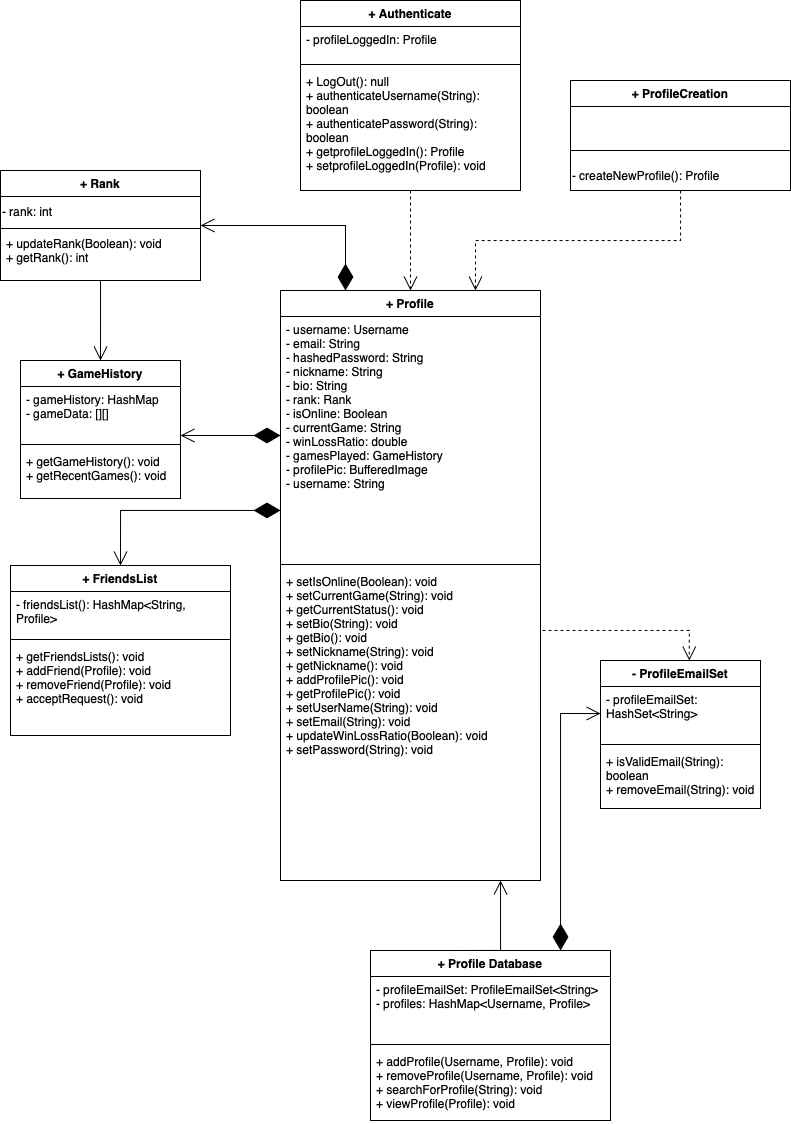

The diagram above was exported from draw.io. Its source (the exported page's mxGraphModel, read from the mxfile embedded in the PNG):
<mxGraphModel dx="1207" dy="689" grid="1" gridSize="10" guides="1" tooltips="1" connect="1" arrows="1" fold="1" page="1" pageScale="1" pageWidth="1600" pageHeight="900" math="0" shadow="0">
  <root>
    <mxCell id="0" />
    <mxCell id="1" parent="0" />
    <mxCell id="CfxNbrAvb8t-RROdHFSC-21" value="+ GameHistory" style="swimlane;fontStyle=1;align=center;verticalAlign=top;childLayout=stackLayout;horizontal=1;startSize=26;horizontalStack=0;resizeParent=1;resizeParentMax=0;resizeLast=0;collapsible=1;marginBottom=0;whiteSpace=wrap;html=1;" parent="1" vertex="1">
      <mxGeometry x="100" y="470" width="160" height="138" as="geometry" />
    </mxCell>
    <mxCell id="CfxNbrAvb8t-RROdHFSC-22" value="- gameHistory: HashMap&lt;div&gt;- gameData: [][]&lt;/div&gt;" style="text;strokeColor=none;fillColor=none;align=left;verticalAlign=top;spacingLeft=4;spacingRight=4;overflow=hidden;rotatable=0;points=[[0,0.5],[1,0.5]];portConstraint=eastwest;whiteSpace=wrap;html=1;" parent="CfxNbrAvb8t-RROdHFSC-21" vertex="1">
      <mxGeometry y="26" width="160" height="54" as="geometry" />
    </mxCell>
    <mxCell id="CfxNbrAvb8t-RROdHFSC-23" value="" style="line;strokeWidth=1;fillColor=none;align=left;verticalAlign=middle;spacingTop=-1;spacingLeft=3;spacingRight=3;rotatable=0;labelPosition=right;points=[];portConstraint=eastwest;strokeColor=inherit;" parent="CfxNbrAvb8t-RROdHFSC-21" vertex="1">
      <mxGeometry y="80" width="160" height="8" as="geometry" />
    </mxCell>
    <mxCell id="CfxNbrAvb8t-RROdHFSC-24" value="+ getGameHistory(): void&lt;div&gt;+ getRecentGames(): void&lt;/div&gt;" style="text;strokeColor=none;fillColor=none;align=left;verticalAlign=top;spacingLeft=4;spacingRight=4;overflow=hidden;rotatable=0;points=[[0,0.5],[1,0.5]];portConstraint=eastwest;whiteSpace=wrap;html=1;" parent="CfxNbrAvb8t-RROdHFSC-21" vertex="1">
      <mxGeometry y="88" width="160" height="50" as="geometry" />
    </mxCell>
    <mxCell id="CfxNbrAvb8t-RROdHFSC-25" value="- ProfileEmailSet" style="swimlane;fontStyle=1;align=center;verticalAlign=top;childLayout=stackLayout;horizontal=1;startSize=26;horizontalStack=0;resizeParent=1;resizeParentMax=0;resizeLast=0;collapsible=1;marginBottom=0;whiteSpace=wrap;html=1;" parent="1" vertex="1">
      <mxGeometry x="680" y="770" width="160" height="148" as="geometry" />
    </mxCell>
    <mxCell id="CfxNbrAvb8t-RROdHFSC-26" value="- profileEmailSet: HashSet&amp;lt;String&amp;gt;" style="text;strokeColor=none;fillColor=none;align=left;verticalAlign=top;spacingLeft=4;spacingRight=4;overflow=hidden;rotatable=0;points=[[0,0.5],[1,0.5]];portConstraint=eastwest;whiteSpace=wrap;html=1;" parent="CfxNbrAvb8t-RROdHFSC-25" vertex="1">
      <mxGeometry y="26" width="160" height="54" as="geometry" />
    </mxCell>
    <mxCell id="CfxNbrAvb8t-RROdHFSC-27" value="" style="line;strokeWidth=1;fillColor=none;align=left;verticalAlign=middle;spacingTop=-1;spacingLeft=3;spacingRight=3;rotatable=0;labelPosition=right;points=[];portConstraint=eastwest;strokeColor=inherit;" parent="CfxNbrAvb8t-RROdHFSC-25" vertex="1">
      <mxGeometry y="80" width="160" height="8" as="geometry" />
    </mxCell>
    <mxCell id="CfxNbrAvb8t-RROdHFSC-28" value="+ isValidEmail(String): boolean&lt;div&gt;+ removeEmail(String): void&lt;/div&gt;" style="text;strokeColor=none;fillColor=none;align=left;verticalAlign=top;spacingLeft=4;spacingRight=4;overflow=hidden;rotatable=0;points=[[0,0.5],[1,0.5]];portConstraint=eastwest;whiteSpace=wrap;html=1;" parent="CfxNbrAvb8t-RROdHFSC-25" vertex="1">
      <mxGeometry y="88" width="160" height="60" as="geometry" />
    </mxCell>
    <mxCell id="Z4NPpc1DqQFPL_uYAaGx-2" style="edgeStyle=orthogonalEdgeStyle;rounded=0;orthogonalLoop=1;jettySize=auto;html=1;endArrow=diamondThin;endFill=1;endSize=24;startArrow=open;startFill=0;startSize=12;" parent="1" source="CfxNbrAvb8t-RROdHFSC-21" target="k4aEo3xDSdEvmcL-f2a9-3" edge="1">
      <mxGeometry relative="1" as="geometry">
        <Array as="points">
          <mxPoint x="280" y="545" />
          <mxPoint x="280" y="545" />
        </Array>
        <mxPoint x="380" y="498" as="targetPoint" />
      </mxGeometry>
    </mxCell>
    <mxCell id="Z4NPpc1DqQFPL_uYAaGx-3" value="+ FriendsList" style="swimlane;fontStyle=1;align=center;verticalAlign=top;childLayout=stackLayout;horizontal=1;startSize=26;horizontalStack=0;resizeParent=1;resizeParentMax=0;resizeLast=0;collapsible=1;marginBottom=0;whiteSpace=wrap;html=1;" parent="1" vertex="1">
      <mxGeometry x="90" y="675" width="220" height="170" as="geometry" />
    </mxCell>
    <mxCell id="Z4NPpc1DqQFPL_uYAaGx-4" value="- friendsList(): HashMap&amp;lt;String, Profile&amp;gt;" style="text;strokeColor=none;fillColor=none;align=left;verticalAlign=top;spacingLeft=4;spacingRight=4;overflow=hidden;rotatable=0;points=[[0,0.5],[1,0.5]];portConstraint=eastwest;whiteSpace=wrap;html=1;" parent="Z4NPpc1DqQFPL_uYAaGx-3" vertex="1">
      <mxGeometry y="26" width="220" height="44" as="geometry" />
    </mxCell>
    <mxCell id="Z4NPpc1DqQFPL_uYAaGx-5" value="" style="line;strokeWidth=1;fillColor=none;align=left;verticalAlign=middle;spacingTop=-1;spacingLeft=3;spacingRight=3;rotatable=0;labelPosition=right;points=[];portConstraint=eastwest;strokeColor=inherit;" parent="Z4NPpc1DqQFPL_uYAaGx-3" vertex="1">
      <mxGeometry y="70" width="220" height="8" as="geometry" />
    </mxCell>
    <mxCell id="Z4NPpc1DqQFPL_uYAaGx-6" value="+ getFriendsLists(): void&lt;div&gt;+ addFriend(Profile): void&lt;/div&gt;&lt;div&gt;+ removeFriend(Profile): void&lt;/div&gt;&lt;div&gt;+ acceptRequest(): void&lt;/div&gt;&lt;div&gt;&lt;br&gt;&lt;/div&gt;" style="text;strokeColor=none;fillColor=none;align=left;verticalAlign=top;spacingLeft=4;spacingRight=4;overflow=hidden;rotatable=0;points=[[0,0.5],[1,0.5]];portConstraint=eastwest;whiteSpace=wrap;html=1;" parent="Z4NPpc1DqQFPL_uYAaGx-3" vertex="1">
      <mxGeometry y="78" width="220" height="92" as="geometry" />
    </mxCell>
    <mxCell id="Z4NPpc1DqQFPL_uYAaGx-7" style="edgeStyle=orthogonalEdgeStyle;shape=connector;rounded=0;orthogonalLoop=1;jettySize=auto;html=1;strokeColor=default;align=center;verticalAlign=middle;fontFamily=Helvetica;fontSize=11;fontColor=default;labelBackgroundColor=default;endArrow=diamondThin;endFill=1;endSize=24;exitX=0.5;exitY=0;exitDx=0;exitDy=0;startArrow=open;startFill=0;startSize=12;" parent="1" source="Z4NPpc1DqQFPL_uYAaGx-3" target="k4aEo3xDSdEvmcL-f2a9-3" edge="1">
      <mxGeometry relative="1" as="geometry">
        <Array as="points">
          <mxPoint x="200" y="620" />
        </Array>
        <mxPoint x="380" y="600" as="targetPoint" />
      </mxGeometry>
    </mxCell>
    <mxCell id="Z4NPpc1DqQFPL_uYAaGx-13" value="+ Rank" style="swimlane;fontStyle=1;align=center;verticalAlign=top;childLayout=stackLayout;horizontal=1;startSize=26;horizontalStack=0;resizeParent=1;resizeParentMax=0;resizeLast=0;collapsible=1;marginBottom=0;whiteSpace=wrap;html=1;" parent="1" vertex="1">
      <mxGeometry x="80" y="280" width="200" height="110" as="geometry" />
    </mxCell>
    <mxCell id="_BY2viOYPGzZ9hOLeyHB-6" value="- rank: int" style="text;html=1;align=left;verticalAlign=middle;resizable=0;points=[];autosize=1;strokeColor=none;fillColor=none;" parent="Z4NPpc1DqQFPL_uYAaGx-13" vertex="1">
      <mxGeometry y="26" width="200" height="30" as="geometry" />
    </mxCell>
    <mxCell id="nnBS3GPtZ8vl-Qj27coN-9" value="" style="line;strokeWidth=1;fillColor=none;align=left;verticalAlign=middle;spacingTop=-1;spacingLeft=3;spacingRight=3;rotatable=0;labelPosition=right;points=[];portConstraint=eastwest;strokeColor=inherit;" parent="Z4NPpc1DqQFPL_uYAaGx-13" vertex="1">
      <mxGeometry y="56" width="200" height="4" as="geometry" />
    </mxCell>
    <mxCell id="Z4NPpc1DqQFPL_uYAaGx-15" value="+ updateRank(Boolean): void&lt;div&gt;+ getRank(): int&lt;/div&gt;" style="text;strokeColor=none;fillColor=none;align=left;verticalAlign=top;spacingLeft=4;spacingRight=4;overflow=hidden;rotatable=0;points=[[0,0.5],[1,0.5]];portConstraint=eastwest;whiteSpace=wrap;html=1;" parent="Z4NPpc1DqQFPL_uYAaGx-13" vertex="1">
      <mxGeometry y="60" width="200" height="50" as="geometry" />
    </mxCell>
    <mxCell id="nnBS3GPtZ8vl-Qj27coN-2" style="edgeStyle=orthogonalEdgeStyle;rounded=0;orthogonalLoop=1;jettySize=auto;html=1;endArrow=open;endFill=0;endSize=12;entryX=0.5;entryY=0;entryDx=0;entryDy=0;" parent="1" source="Z4NPpc1DqQFPL_uYAaGx-15" target="CfxNbrAvb8t-RROdHFSC-21" edge="1">
      <mxGeometry relative="1" as="geometry">
        <Array as="points">
          <mxPoint x="180" y="430" />
          <mxPoint x="180" y="430" />
        </Array>
        <mxPoint x="137.8" y="420" as="sourcePoint" />
        <mxPoint x="100" y="532.9" as="targetPoint" />
      </mxGeometry>
    </mxCell>
    <mxCell id="nnBS3GPtZ8vl-Qj27coN-7" style="edgeStyle=orthogonalEdgeStyle;rounded=0;orthogonalLoop=1;jettySize=auto;html=1;entryX=0.5;entryY=0;entryDx=0;entryDy=0;endArrow=open;endFill=0;dashed=1;endSize=12;" parent="1" source="nnBS3GPtZ8vl-Qj27coN-3" target="k4aEo3xDSdEvmcL-f2a9-2" edge="1">
      <mxGeometry relative="1" as="geometry">
        <mxPoint x="490" y="390.0000000000002" as="targetPoint" />
      </mxGeometry>
    </mxCell>
    <mxCell id="nnBS3GPtZ8vl-Qj27coN-3" value="+ Authenticate" style="swimlane;fontStyle=1;align=center;verticalAlign=top;childLayout=stackLayout;horizontal=1;startSize=26;horizontalStack=0;resizeParent=1;resizeParentMax=0;resizeLast=0;collapsible=1;marginBottom=0;whiteSpace=wrap;html=1;" parent="1" vertex="1">
      <mxGeometry x="380" y="110" width="220" height="190" as="geometry" />
    </mxCell>
    <mxCell id="nnBS3GPtZ8vl-Qj27coN-4" value="&lt;div&gt;- profileLoggedIn: Profile&lt;/div&gt;" style="text;strokeColor=none;fillColor=none;align=left;verticalAlign=top;spacingLeft=4;spacingRight=4;overflow=hidden;rotatable=0;points=[[0,0.5],[1,0.5]];portConstraint=eastwest;whiteSpace=wrap;html=1;" parent="nnBS3GPtZ8vl-Qj27coN-3" vertex="1">
      <mxGeometry y="26" width="220" height="34" as="geometry" />
    </mxCell>
    <mxCell id="nnBS3GPtZ8vl-Qj27coN-5" value="" style="line;strokeWidth=1;fillColor=none;align=left;verticalAlign=middle;spacingTop=-1;spacingLeft=3;spacingRight=3;rotatable=0;labelPosition=right;points=[];portConstraint=eastwest;strokeColor=inherit;" parent="nnBS3GPtZ8vl-Qj27coN-3" vertex="1">
      <mxGeometry y="60" width="220" height="8" as="geometry" />
    </mxCell>
    <mxCell id="nnBS3GPtZ8vl-Qj27coN-6" value="&lt;div&gt;+ LogOut(): null&lt;/div&gt;&lt;div&gt;+ authenticateUsername(String): boolean&lt;/div&gt;&lt;div&gt;+ authenticatePassword(String): boolean&lt;/div&gt;&lt;div&gt;+ getprofileLoggedIn(): Profile&lt;/div&gt;&lt;div&gt;+ setprofileLoggedIn(Profile): void&lt;/div&gt;" style="text;strokeColor=none;fillColor=none;align=left;verticalAlign=top;spacingLeft=4;spacingRight=4;overflow=hidden;rotatable=0;points=[[0,0.5],[1,0.5]];portConstraint=eastwest;whiteSpace=wrap;html=1;" parent="nnBS3GPtZ8vl-Qj27coN-3" vertex="1">
      <mxGeometry y="68" width="220" height="122" as="geometry" />
    </mxCell>
    <mxCell id="nnBS3GPtZ8vl-Qj27coN-47" style="edgeStyle=orthogonalEdgeStyle;shape=connector;rounded=0;orthogonalLoop=1;jettySize=auto;html=1;entryX=0.555;entryY=0;entryDx=0;entryDy=0;entryPerimeter=0;strokeColor=default;align=center;verticalAlign=middle;fontFamily=Helvetica;fontSize=11;fontColor=default;labelBackgroundColor=default;endArrow=open;endFill=0;endSize=12;dashed=1;exitX=1;exitY=0.5;exitDx=0;exitDy=0;" parent="1" source="k4aEo3xDSdEvmcL-f2a9-5" target="CfxNbrAvb8t-RROdHFSC-25" edge="1">
      <mxGeometry relative="1" as="geometry">
        <mxPoint x="890.0344827586209" y="948" as="sourcePoint" />
        <Array as="points">
          <mxPoint x="620" y="740" />
          <mxPoint x="769" y="740" />
        </Array>
      </mxGeometry>
    </mxCell>
    <mxCell id="nnBS3GPtZ8vl-Qj27coN-54" style="edgeStyle=orthogonalEdgeStyle;shape=connector;rounded=0;orthogonalLoop=1;jettySize=auto;html=1;entryX=0.25;entryY=0;entryDx=0;entryDy=0;strokeColor=default;align=center;verticalAlign=middle;fontFamily=Helvetica;fontSize=11;fontColor=default;labelBackgroundColor=default;endArrow=diamondThin;endFill=1;endSize=24;startArrow=open;startFill=0;startSize=12;" parent="1" source="Z4NPpc1DqQFPL_uYAaGx-13" target="k4aEo3xDSdEvmcL-f2a9-2" edge="1">
      <mxGeometry relative="1" as="geometry">
        <mxPoint x="427.52" y="389.4000000000003" as="targetPoint" />
      </mxGeometry>
    </mxCell>
    <mxCell id="_BY2viOYPGzZ9hOLeyHB-15" style="edgeStyle=orthogonalEdgeStyle;rounded=0;orthogonalLoop=1;jettySize=auto;html=1;exitX=0.25;exitY=0;exitDx=0;exitDy=0;endArrow=open;endFill=0;endSize=12;" parent="1" source="_BY2viOYPGzZ9hOLeyHB-9" target="k4aEo3xDSdEvmcL-f2a9-5" edge="1">
      <mxGeometry relative="1" as="geometry">
        <mxPoint x="369.53999999999996" y="812.3800000000006" as="targetPoint" />
        <Array as="points">
          <mxPoint x="580" y="1060" />
        </Array>
      </mxGeometry>
    </mxCell>
    <mxCell id="_BY2viOYPGzZ9hOLeyHB-9" value="+ Profile Database" style="swimlane;fontStyle=1;align=center;verticalAlign=top;childLayout=stackLayout;horizontal=1;startSize=26;horizontalStack=0;resizeParent=1;resizeParentMax=0;resizeLast=0;collapsible=1;marginBottom=0;whiteSpace=wrap;html=1;" parent="1" vertex="1">
      <mxGeometry x="450" y="1060" width="240" height="170" as="geometry" />
    </mxCell>
    <mxCell id="_BY2viOYPGzZ9hOLeyHB-10" value="- profileEmailSet: ProfileEmailSet&amp;lt;String&amp;gt;&lt;div&gt;- profiles: HashMap&amp;lt;Username, Profile&amp;gt;&lt;/div&gt;" style="text;strokeColor=none;fillColor=none;align=left;verticalAlign=top;spacingLeft=4;spacingRight=4;overflow=hidden;rotatable=0;points=[[0,0.5],[1,0.5]];portConstraint=eastwest;whiteSpace=wrap;html=1;" parent="_BY2viOYPGzZ9hOLeyHB-9" vertex="1">
      <mxGeometry y="26" width="240" height="64" as="geometry" />
    </mxCell>
    <mxCell id="_BY2viOYPGzZ9hOLeyHB-11" value="" style="line;strokeWidth=1;fillColor=none;align=left;verticalAlign=middle;spacingTop=-1;spacingLeft=3;spacingRight=3;rotatable=0;labelPosition=right;points=[];portConstraint=eastwest;strokeColor=inherit;" parent="_BY2viOYPGzZ9hOLeyHB-9" vertex="1">
      <mxGeometry y="90" width="240" height="8" as="geometry" />
    </mxCell>
    <mxCell id="_BY2viOYPGzZ9hOLeyHB-12" value="+ addProfile(Username, Profile): void&lt;div&gt;+ removeProfile(Username, Profile): void&lt;/div&gt;&lt;div&gt;&lt;span style=&quot;background-color: transparent; color: light-dark(rgb(0, 0, 0), rgb(255, 255, 255));&quot;&gt;+ searchForProfile(String): void&lt;/span&gt;&lt;/div&gt;&lt;div&gt;&lt;div&gt;+ viewProfile(Profile): void&lt;/div&gt;&lt;/div&gt;" style="text;strokeColor=none;fillColor=none;align=left;verticalAlign=top;spacingLeft=4;spacingRight=4;overflow=hidden;rotatable=0;points=[[0,0.5],[1,0.5]];portConstraint=eastwest;whiteSpace=wrap;html=1;" parent="_BY2viOYPGzZ9hOLeyHB-9" vertex="1">
      <mxGeometry y="98" width="240" height="72" as="geometry" />
    </mxCell>
    <mxCell id="_BY2viOYPGzZ9hOLeyHB-14" style="edgeStyle=orthogonalEdgeStyle;rounded=0;orthogonalLoop=1;jettySize=auto;html=1;endArrow=diamondThin;endFill=1;endSize=24;startArrow=open;startFill=0;startSize=12;" parent="1" source="CfxNbrAvb8t-RROdHFSC-26" target="_BY2viOYPGzZ9hOLeyHB-9" edge="1">
      <mxGeometry relative="1" as="geometry">
        <Array as="points">
          <mxPoint x="640" y="823" />
        </Array>
      </mxGeometry>
    </mxCell>
    <mxCell id="7BE93UNkobljo1PWFk6_-1" value="+ ProfileCreation" style="swimlane;fontStyle=1;align=center;verticalAlign=top;childLayout=stackLayout;horizontal=1;startSize=26;horizontalStack=0;resizeParent=1;resizeParentMax=0;resizeLast=0;collapsible=1;marginBottom=0;whiteSpace=wrap;html=1;" parent="1" vertex="1">
      <mxGeometry x="650" y="190" width="220" height="110" as="geometry" />
    </mxCell>
    <mxCell id="7BE93UNkobljo1PWFk6_-2" value="&lt;br&gt;&lt;div&gt;&lt;br&gt;&lt;/div&gt;&lt;div&gt;&lt;br&gt;&lt;/div&gt;" style="text;strokeColor=none;fillColor=none;align=left;verticalAlign=top;spacingLeft=4;spacingRight=4;overflow=hidden;rotatable=0;points=[[0,0.5],[1,0.5]];portConstraint=eastwest;whiteSpace=wrap;html=1;" parent="7BE93UNkobljo1PWFk6_-1" vertex="1">
      <mxGeometry y="26" width="220" height="34" as="geometry" />
    </mxCell>
    <mxCell id="7BE93UNkobljo1PWFk6_-3" value="" style="line;strokeWidth=1;fillColor=none;align=left;verticalAlign=middle;spacingTop=-1;spacingLeft=3;spacingRight=3;rotatable=0;labelPosition=right;points=[];portConstraint=eastwest;strokeColor=inherit;" parent="7BE93UNkobljo1PWFk6_-1" vertex="1">
      <mxGeometry y="60" width="220" height="20" as="geometry" />
    </mxCell>
    <mxCell id="7BE93UNkobljo1PWFk6_-5" value="- createNewProfile(): Profile" style="text;html=1;align=left;verticalAlign=middle;resizable=0;points=[];autosize=1;strokeColor=none;fillColor=none;" parent="7BE93UNkobljo1PWFk6_-1" vertex="1">
      <mxGeometry y="80" width="220" height="30" as="geometry" />
    </mxCell>
    <mxCell id="7BE93UNkobljo1PWFk6_-6" style="edgeStyle=orthogonalEdgeStyle;rounded=0;orthogonalLoop=1;jettySize=auto;html=1;entryX=0.75;entryY=0;entryDx=0;entryDy=0;endArrow=open;endFill=0;dashed=1;endSize=12;" parent="1" source="7BE93UNkobljo1PWFk6_-1" target="k4aEo3xDSdEvmcL-f2a9-2" edge="1">
      <mxGeometry relative="1" as="geometry">
        <mxPoint x="604.4000000000001" y="431.9079999999999" as="targetPoint" />
        <Array as="points">
          <mxPoint x="760" y="350" />
          <mxPoint x="555" y="350" />
        </Array>
      </mxGeometry>
    </mxCell>
    <mxCell id="k4aEo3xDSdEvmcL-f2a9-2" value="+ Profile" style="swimlane;fontStyle=1;align=center;verticalAlign=top;childLayout=stackLayout;horizontal=1;startSize=26;horizontalStack=0;resizeParent=1;resizeParentMax=0;resizeLast=0;collapsible=1;marginBottom=0;whiteSpace=wrap;html=1;" parent="1" vertex="1">
      <mxGeometry x="360" y="400" width="260" height="590" as="geometry" />
    </mxCell>
    <mxCell id="k4aEo3xDSdEvmcL-f2a9-3" value="- username: Username&lt;br&gt;&lt;div&gt;&lt;span style=&quot;text-wrap-mode: nowrap; background-color: transparent; color: light-dark(rgb(0, 0, 0), rgb(255, 255, 255));&quot;&gt;- email: String&lt;/span&gt;&lt;/div&gt;&lt;div&gt;&lt;span style=&quot;background-color: transparent; color: light-dark(rgb(0, 0, 0), rgb(255, 255, 255));&quot;&gt;- hashedPassword: String&lt;/span&gt;&lt;/div&gt;&lt;div&gt;&lt;span style=&quot;text-wrap-mode: nowrap; background-color: transparent; color: light-dark(rgb(0, 0, 0), rgb(255, 255, 255));&quot;&gt;- nickname: String&lt;/span&gt;&lt;/div&gt;&lt;div&gt;&lt;span style=&quot;text-wrap-mode: nowrap; background-color: transparent; color: light-dark(rgb(0, 0, 0), rgb(255, 255, 255));&quot;&gt;- bio: String&lt;/span&gt;&lt;/div&gt;&lt;div&gt;- rank: Rank&lt;/div&gt;&lt;div&gt;- isOnline: Boolean&lt;/div&gt;&lt;div&gt;- currentGame: String&lt;/div&gt;&lt;div&gt;&lt;span style=&quot;text-wrap-mode: nowrap; background-color: transparent; color: light-dark(rgb(0, 0, 0), rgb(255, 255, 255));&quot;&gt;- winLossRatio: double&lt;/span&gt;&lt;/div&gt;&lt;div&gt;&lt;span style=&quot;background-color: transparent; color: light-dark(rgb(0, 0, 0), rgb(255, 255, 255));&quot;&gt;- gamesPlayed: GameHistory&lt;/span&gt;&lt;/div&gt;&lt;div&gt;&lt;span style=&quot;text-wrap-mode: nowrap;&quot;&gt;- profilePic: BufferedImage&lt;/span&gt;&lt;/div&gt;&lt;div&gt;&lt;span style=&quot;text-wrap-mode: nowrap;&quot;&gt;- username: String&lt;/span&gt;&lt;/div&gt;" style="text;strokeColor=none;fillColor=none;align=left;verticalAlign=top;spacingLeft=4;spacingRight=4;overflow=hidden;rotatable=0;points=[[0,0.5],[1,0.5]];portConstraint=eastwest;whiteSpace=wrap;html=1;" parent="k4aEo3xDSdEvmcL-f2a9-2" vertex="1">
      <mxGeometry y="26" width="260" height="244" as="geometry" />
    </mxCell>
    <mxCell id="k4aEo3xDSdEvmcL-f2a9-4" value="" style="line;strokeWidth=1;fillColor=none;align=left;verticalAlign=middle;spacingTop=-1;spacingLeft=3;spacingRight=3;rotatable=0;labelPosition=right;points=[];portConstraint=eastwest;strokeColor=inherit;" parent="k4aEo3xDSdEvmcL-f2a9-2" vertex="1">
      <mxGeometry y="270" width="260" height="8" as="geometry" />
    </mxCell>
    <mxCell id="k4aEo3xDSdEvmcL-f2a9-5" value="&lt;span style=&quot;text-wrap-mode: nowrap;&quot;&gt;+ setIsOnline(Boolean): void&lt;/span&gt;&lt;div style=&quot;text-wrap-mode: nowrap;&quot;&gt;+ setCurrentGame(String): void&lt;/div&gt;&lt;div style=&quot;text-wrap-mode: nowrap;&quot;&gt;+ getCurrentStatus(): void&lt;/div&gt;&lt;div style=&quot;text-wrap-mode: nowrap;&quot;&gt;&lt;div style=&quot;text-wrap-mode: wrap;&quot;&gt;+ setBio(String): void&lt;/div&gt;&lt;div style=&quot;text-wrap-mode: wrap;&quot;&gt;+ getBio(): void&lt;/div&gt;&lt;/div&gt;&lt;div&gt;&lt;div&gt;+ setNickname(String): void&lt;/div&gt;&lt;div&gt;+ getNickname(): void&lt;br&gt;&lt;div&gt;+ addProfilePic(): void&lt;/div&gt;&lt;div&gt;+ getProfilePic(): void&lt;/div&gt;&lt;/div&gt;&lt;/div&gt;&lt;div&gt;&lt;div&gt;+ setUserName(String): void&lt;/div&gt;&lt;div&gt;+ setEmail(String): void&lt;/div&gt;&lt;div&gt;+ updateWinLossRatio(Boolean): void&lt;/div&gt;&lt;div&gt;+ setPassword(String): void&lt;/div&gt;&lt;div&gt;&lt;br&gt;&lt;/div&gt;&lt;/div&gt;" style="text;strokeColor=none;fillColor=none;align=left;verticalAlign=top;spacingLeft=4;spacingRight=4;overflow=hidden;rotatable=0;points=[[0,0.5],[1,0.5]];portConstraint=eastwest;whiteSpace=wrap;html=1;" parent="k4aEo3xDSdEvmcL-f2a9-2" vertex="1">
      <mxGeometry y="278" width="260" height="312" as="geometry" />
    </mxCell>
  </root>
</mxGraphModel>